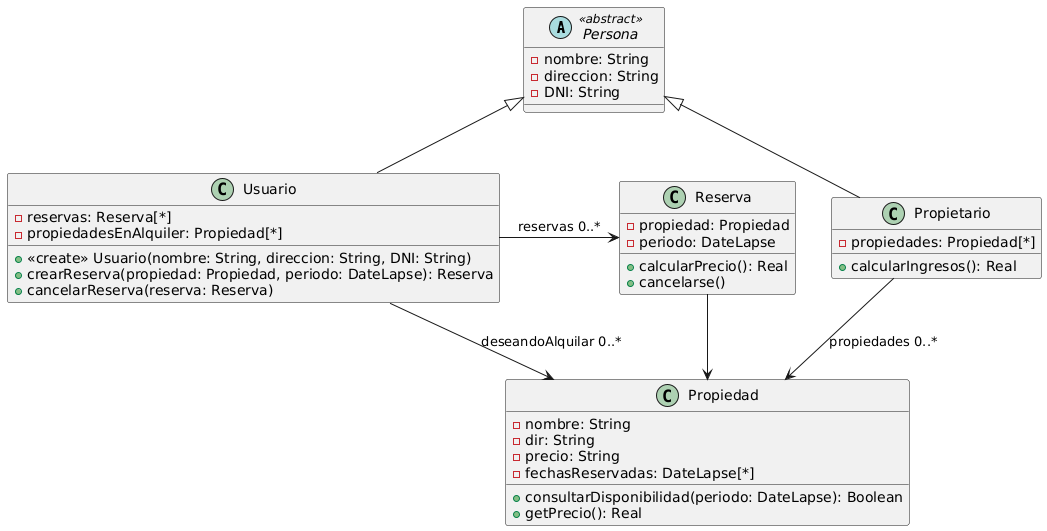

The diagram above was rendered by PlantUML. Its source (embedded in the PNG):
@startuml
abstract class Persona <<abstract>> {
-nombre: String
-direccion: String
-DNI: String
}

class Usuario {
+<<create>> Usuario(nombre: String, direccion: String, DNI: String)
-reservas: Reserva[*]
-propiedadesEnAlquiler: Propiedad[*]
+crearReserva(propiedad: Propiedad, periodo: DateLapse): Reserva
+cancelarReserva(reserva: Reserva)
}

class Propietario {
-propiedades: Propiedad[*]
+calcularIngresos(): Real
}

class Reserva {
-propiedad: Propiedad
-periodo: DateLapse
+calcularPrecio(): Real
+cancelarse()
}

class Propiedad {
-nombre: String
-dir: String
-precio: String
-fechasReservadas: DateLapse[*]
+consultarDisponibilidad(periodo: DateLapse): Boolean
+getPrecio(): Real
}

Persona <|-- Usuario
Persona <|-- Propietario

Usuario -right-> Reserva: reservas 0..*
Usuario --> Propiedad: deseandoAlquilar 0..*
Reserva --> Propiedad
Propietario --> Propiedad: propiedades 0..*
@enduml